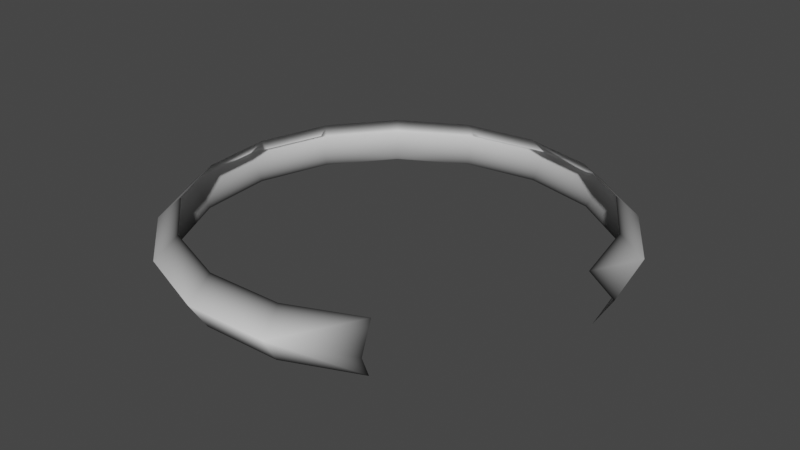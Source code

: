 # Source: ms_slash01.blend  (saved by Blender 3.3.6; exported with 4.5.12 LTS)
import bpy
from mathutils import Matrix  # noqa: F401  (used for matrix-valued properties, if any)

bpy.ops.wm.read_factory_settings(use_empty=True)
scene = bpy.context.scene
scene.name = 'Scene'

# ---- collections
col_collection = bpy.data.collections.new('Collection'); scene.collection.children.link(col_collection)

# ---- materials (node trees are filled in below, after node groups)
mat_material = bpy.data.materials.new('Material')
mat_material.surface_render_method = 'BLENDED'
mat_material.blend_method = 'BLEND'
mat_material.use_transparent_shadow = False

# ---- material node trees
mat_material.use_nodes = True; mat_material.node_tree.nodes.clear()
_N = mat_material.node_tree.nodes; _L = mat_material.node_tree.links
n0 = _N.new('ShaderNodeBsdfPrincipled'); n0.name = 'Principled BSDF'; n0.location = (10, 300)
n0.distribution = 'GGX'
n0.subsurface_method = 'RANDOM_WALK_SKIN'
n0.inputs[3].default_value = 1.45
n0.inputs[27].default_value = (0.0, 0.0, 0.0, 1.0)
n0.inputs[28].default_value = 1.0
n1 = _N.new('ShaderNodeOutputMaterial'); n1.name = 'Material Output'; n1.location = (300, 300)
n2 = _N.new('ShaderNodeVertexColor'); n2.name = 'Color Attribute'; n2.location = (-348, 160)
_L.new(n0.outputs[0], n1.inputs[0])
_L.new(n2.outputs[1], n0.inputs[0])
n1.is_active_output = True

# ---- world
world_world = bpy.data.worlds.new('World'); scene.world = world_world
world_world.use_nodes = True; world_world.node_tree.nodes.clear()
_N = world_world.node_tree.nodes; _L = world_world.node_tree.links
n0 = _N.new('ShaderNodeOutputWorld'); n0.name = 'World Output'; n0.location = (300, 300)
n1 = _N.new('ShaderNodeBackground'); n1.name = 'Background'; n1.location = (10, 300)
n1.inputs[0].default_value = (0.05088, 0.05088, 0.05088, 1.0)
_L.new(n1.outputs[0], n0.inputs[0])
n0.is_active_output = True
world_world.color = (0.05088, 0.05088, 0.05088)
world_world.use_sun_shadow = False
world_world.sun_shadow_jitter_overblur = 0.0

# ---- meshes
me_ms_slash01 = bpy.data.meshes.new('ms_slash01')
me_ms_slash01.from_pydata([(0.8053, 0.001019, 0.09985), (0.8972, 0.01865, 0.01409), (0.8325, 0.006226, -0.09438), (0.7483, 0.298, 0.09985), (0.8352, 0.3326, 0.01409), (0.7739, 0.3082, -0.09438), (0.5849, 0.5537, 0.09985), (0.6529, 0.618, 0.01409), (0.605, 0.5727, -0.09438), (0.3386, 0.7308, 0.09985), (0.3779, 0.8157, 0.01409), (0.3502, 0.7559, -0.09438), (0.04416, 0.8042, 0.09985), (0.04929, 0.8977, 0.01409), (0.04567, 0.8318, -0.09438), (-0.2565, 0.7635, 0.09985), (-0.2863, 0.8522, 0.01409), (-0.2653, 0.7897, -0.09438), (-0.5208, 0.6144, 0.09985), (-0.5813, 0.6858, 0.01409), (-0.5387, 0.6355, -0.09438), (-0.7111, 0.3781, 0.09985), (-0.7938, 0.4221, 0.01409), (-0.7355, 0.3911, -0.09438), (-0.8006, 0.08818, 0.09985), (-0.8936, 0.09843, 0.01409), (-0.828, 0.09121, -0.09438), (-0.7764, -0.2143, 0.09985), (-0.8666, -0.2392, 0.01409), (-0.803, -0.2216, -0.09438), (-0.642, -0.4863, 0.09985), (-0.7166, -0.5428, 0.01409), (-0.6641, -0.503, -0.09438), (-0.4165, -0.6893, 0.09985), (-0.4649, -0.7694, 0.01409), (-0.4308, -0.713, -0.09438), (-0.1319, -0.7945, 0.09985), (-0.1473, -0.8869, 0.01409), (-0.1365, -0.8218, -0.09438), (0.1714, -0.787, 0.09985), (0.1913, -0.8784, 0.01409), (0.1773, -0.814, -0.09438), (0.4495, -0.6682, 0.09985), (0.4863, -0.7543, 0.01409), (0.4603, -0.6936, -0.09438)], [], [(0, 1, 4, 3), (1, 2, 4), (3, 4, 7, 6), (4, 5, 8, 7), (6, 7, 10, 9), (7, 8, 11, 10), (9, 10, 13, 12), (10, 11, 14, 13), (12, 13, 16, 15), (13, 14, 17, 16), (15, 16, 19, 18), (16, 17, 20, 19), (18, 19, 22, 21), (19, 20, 23, 22), (21, 22, 25, 24), (22, 23, 26, 25), (24, 25, 28, 27), (25, 26, 29, 28), (27, 28, 31, 30), (28, 29, 32, 31), (30, 31, 34, 33), (31, 32, 35, 34), (33, 34, 37, 36), (34, 35, 38, 37), (36, 37, 40, 39), (37, 38, 41, 40), (39, 40, 42), (40, 41, 44, 43), (42, 40, 43), (4, 2, 5)])
me_ms_slash01.polygons.foreach_set('use_smooth', [True] * 30)
_uv = me_ms_slash01.uv_layers.new(name='UVMap')
_uv.uv.foreach_set('vector', [0.02593, 0.983, 0.03001, 0.5542, 0.08431, 0.5542, 0.08228, 0.983, 0.03001, 0.5542, 0.02722, 0.01187, 0.08431, 0.5542, 0.08228, 0.983, 0.08431, 0.5542, 0.1437, 0.5542, 0.1409, 0.983, 0.08431, 0.5542, 0.08292, 0.01187, 0.1418, 0.01187, 0.1437, 0.5542, 0.1409, 0.983, 0.1437, 0.5542, 0.2061, 0.5542, 0.2027, 0.983, 0.1437, 0.5542, 0.1418, 0.01187, 0.2038, 0.01187, 0.2061, 0.5542, 0.2027, 0.983, 0.2061, 0.5542, 0.2724, 0.5542, 0.2689, 0.983, 0.2061, 0.5542, 0.2038, 0.01187, 0.27, 0.01187, 0.2724, 0.5542, 0.2689, 0.983, 0.2724, 0.5542, 0.3432, 0.5542, 0.3402, 0.983, 0.2724, 0.5542, 0.27, 0.01187, 0.3412, 0.01187, 0.3432, 0.5542, 0.3402, 0.983, 0.3432, 0.5542, 0.4185, 0.5542, 0.4167, 0.983, 0.3432, 0.5542, 0.3412, 0.01187, 0.4173, 0.01187, 0.4185, 0.5542, 0.4167, 0.983, 0.4185, 0.5542, 0.4965, 0.5542, 0.4965, 0.983, 0.4185, 0.5542, 0.4173, 0.01187, 0.4965, 0.01187, 0.4965, 0.5542, 0.4965, 0.983, 0.4965, 0.5542, 0.5746, 0.5542, 0.5764, 0.983, 0.4965, 0.5542, 0.4965, 0.01187, 0.5758, 0.01187, 0.5746, 0.5542, 0.5764, 0.983, 0.5746, 0.5542, 0.6499, 0.5542, 0.6528, 0.983, 0.5746, 0.5542, 0.5758, 0.01187, 0.6519, 0.01187, 0.6499, 0.5542, 0.652, 0.983, 0.649, 0.5542, 0.7199, 0.5542, 0.7233, 0.983, 0.649, 0.5542, 0.651, 0.01187, 0.7222, 0.01187, 0.7199, 0.5542, 0.7233, 0.983, 0.7199, 0.5542, 0.7861, 0.5542, 0.7895, 0.983, 0.7199, 0.5542, 0.7222, 0.01187, 0.7884, 0.01187, 0.7861, 0.5542, 0.7895, 0.983, 0.7861, 0.5542, 0.8485, 0.5542, 0.8513, 0.983, 0.7861, 0.5542, 0.7884, 0.01187, 0.8504, 0.01187, 0.8485, 0.5542, 0.8513, 0.983, 0.8485, 0.5542, 0.9079, 0.5542, 0.9099, 0.983, 0.8485, 0.5542, 0.8504, 0.01187, 0.9093, 0.01187, 0.9079, 0.5542, 0.9099, 0.983, 0.9079, 0.5542, 0.9663, 0.983, 0.9079, 0.5542, 0.9093, 0.01187, 0.965, 0.01187, 0.9622, 0.5542, 0.9663, 0.983, 0.9079, 0.5542, 0.9622, 0.5542, 0.08431, 0.5542, 0.02722, 0.01187, 0.08292, 0.01187])
_ca = me_ms_slash01.color_attributes.new('Col', 'BYTE_COLOR', 'CORNER')
_ca.data.foreach_set('color', [1.0, 1.0, 1.0, 0.0, 1.0, 1.0, 1.0, 0.0, 1.0, 1.0, 1.0, 1.0, 1.0, 1.0, 1.0, 0.0, 1.0, 1.0, 1.0, 0.0, 1.0, 1.0, 1.0, 0.0, 1.0, 1.0, 1.0, 1.0, 1.0, 1.0, 1.0, 0.0, 1.0, 1.0, 1.0, 1.0, 1.0, 1.0, 1.0, 1.0, 1.0, 1.0, 1.0, 0.0, 1.0, 1.0, 1.0, 1.0, 1.0, 1.0, 1.0, 0.0, 1.0, 1.0, 1.0, 0.0, 1.0, 1.0, 1.0, 1.0, 1.0, 1.0, 1.0, 0.0, 1.0, 1.0, 1.0, 1.0, 1.0, 1.0, 1.0, 1.0, 1.0, 1.0, 1.0, 0.0, 1.0, 1.0, 1.0, 1.0, 1.0, 1.0, 1.0, 0.0, 1.0, 1.0, 1.0, 0.0, 1.0, 1.0, 1.0, 1.0, 1.0, 1.0, 1.0, 0.0, 1.0, 1.0, 1.0, 1.0, 1.0, 1.0, 1.0, 1.0, 1.0, 1.0, 1.0, 0.0, 1.0, 1.0, 1.0, 1.0, 1.0, 1.0, 1.0, 0.0, 1.0, 1.0, 1.0, 0.0, 1.0, 1.0, 1.0, 1.0, 1.0, 1.0, 1.0, 0.0, 1.0, 1.0, 1.0, 1.0, 1.0, 1.0, 1.0, 1.0, 1.0, 1.0, 1.0, 0.0, 1.0, 1.0, 1.0, 1.0, 1.0, 1.0, 1.0, 0.0, 1.0, 1.0, 1.0, 0.0, 1.0, 1.0, 1.0, 1.0, 1.0, 1.0, 1.0, 0.0, 1.0, 1.0, 1.0, 1.0, 1.0, 1.0, 1.0, 1.0, 1.0, 1.0, 1.0, 0.0, 1.0, 1.0, 1.0, 1.0, 1.0, 1.0, 1.0, 0.0, 1.0, 1.0, 1.0, 0.0, 1.0, 1.0, 1.0, 1.0, 1.0, 1.0, 1.0, 0.0, 1.0, 1.0, 1.0, 1.0, 1.0, 1.0, 1.0, 1.0, 1.0, 1.0, 1.0, 0.0, 1.0, 1.0, 1.0, 1.0, 1.0, 1.0, 1.0, 0.0, 1.0, 1.0, 1.0, 0.0, 1.0, 1.0, 1.0, 1.0, 1.0, 1.0, 1.0, 0.0, 1.0, 1.0, 1.0, 1.0, 1.0, 1.0, 1.0, 1.0, 1.0, 1.0, 1.0, 0.0, 1.0, 1.0, 1.0, 1.0, 1.0, 1.0, 1.0, 0.0, 1.0, 1.0, 1.0, 0.0, 1.0, 1.0, 1.0, 1.0, 1.0, 1.0, 1.0, 0.0, 1.0, 1.0, 1.0, 1.0, 1.0, 1.0, 1.0, 1.0, 1.0, 1.0, 1.0, 0.0, 1.0, 1.0, 1.0, 1.0, 1.0, 1.0, 1.0, 0.0, 1.0, 1.0, 1.0, 0.0, 1.0, 1.0, 1.0, 1.0, 1.0, 1.0, 1.0, 0.0, 1.0, 1.0, 1.0, 1.0, 1.0, 1.0, 1.0, 1.0, 1.0, 1.0, 1.0, 0.0, 1.0, 1.0, 1.0, 1.0, 1.0, 1.0, 1.0, 0.0, 1.0, 1.0, 1.0, 0.0, 1.0, 1.0, 1.0, 1.0, 1.0, 1.0, 1.0, 0.0, 1.0, 1.0, 1.0, 1.0, 1.0, 1.0, 1.0, 1.0, 1.0, 1.0, 1.0, 0.0, 1.0, 1.0, 1.0, 1.0, 1.0, 1.0, 1.0, 0.0, 1.0, 1.0, 1.0, 0.0, 1.0, 1.0, 1.0, 1.0, 1.0, 1.0, 1.0, 0.0, 1.0, 1.0, 1.0, 1.0, 1.0, 1.0, 1.0, 1.0, 1.0, 1.0, 1.0, 0.0, 1.0, 1.0, 1.0, 1.0, 1.0, 1.0, 1.0, 0.0, 1.0, 1.0, 1.0, 0.0, 1.0, 1.0, 1.0, 1.0, 1.0, 1.0, 1.0, 0.0, 1.0, 1.0, 1.0, 1.0, 1.0, 1.0, 1.0, 1.0, 1.0, 1.0, 1.0, 0.0, 1.0, 1.0, 1.0, 1.0, 1.0, 1.0, 1.0, 0.0, 1.0, 1.0, 1.0, 0.0, 1.0, 1.0, 1.0, 1.0, 1.0, 1.0, 1.0, 0.0, 1.0, 1.0, 1.0, 1.0, 1.0, 1.0, 1.0, 0.0, 1.0, 1.0, 1.0, 1.0, 1.0, 1.0, 1.0, 0.0, 1.0, 1.0, 1.0, 0.0, 1.0, 1.0, 1.0, 0.01569, 1.0, 1.0, 1.0, 0.0, 1.0, 1.0, 1.0, 1.0, 1.0, 1.0, 1.0, 0.01569, 1.0, 1.0, 1.0, 1.0, 1.0, 1.0, 1.0, 0.0, 1.0, 1.0, 1.0, 0.0])
me_ms_slash01.materials.append(mat_material)
me_ms_slash01.update()

# ---- objects
ob_ms_slash01 = bpy.data.objects.new('ms_slash01', me_ms_slash01)

# ---- transforms, parenting, visibility, modifiers, constraints
ob_ms_slash01.location = (0.0, 0.0, 0.0)
ob_ms_slash01.show_wire = True

# ---- collection membership
col_collection.objects.link(ob_ms_slash01)

# ---- scene / render settings (as saved in the file)
scene.frame_start = 1; scene.frame_end = 250; scene.frame_set(0)
scene.render.engine = 'BLENDER_EEVEE_NEXT'
scene.cycles.sampling_pattern = 'TABULATED_SOBOL'
scene.cycles.use_light_tree = False
scene.view_settings.view_transform = 'Filmic'
bpy.context.view_layer.update()

# ---- added for rendering (the .blend has no active camera and no usable light): camera, sun
cam_auto = bpy.data.cameras.new('AutoCamera')
cam_auto.lens = 50.0
cam_auto.sensor_width = 36.0
cam_auto.clip_end = 1000.0
ob_auto_camera = bpy.data.objects.new('AutoCamera', cam_auto)
scene.collection.objects.link(ob_auto_camera)
ob_auto_camera.location = (2.34781, -2.8098, 1.87954)
ob_auto_camera.rotation_euler = (1.09748, -7.21219e-08, 0.694738)
scene.camera = ob_auto_camera
light_auto_sun = bpy.data.lights.new('AutoSun', 'SUN')
light_auto_sun.energy = 3.0
light_auto_sun.angle = 0.0523599
ob_auto_sun = bpy.data.objects.new('AutoSun', light_auto_sun)
scene.collection.objects.link(ob_auto_sun)
ob_auto_sun.rotation_euler = (0.872665, 0.174533, 0.523599)
bpy.context.view_layer.update()
